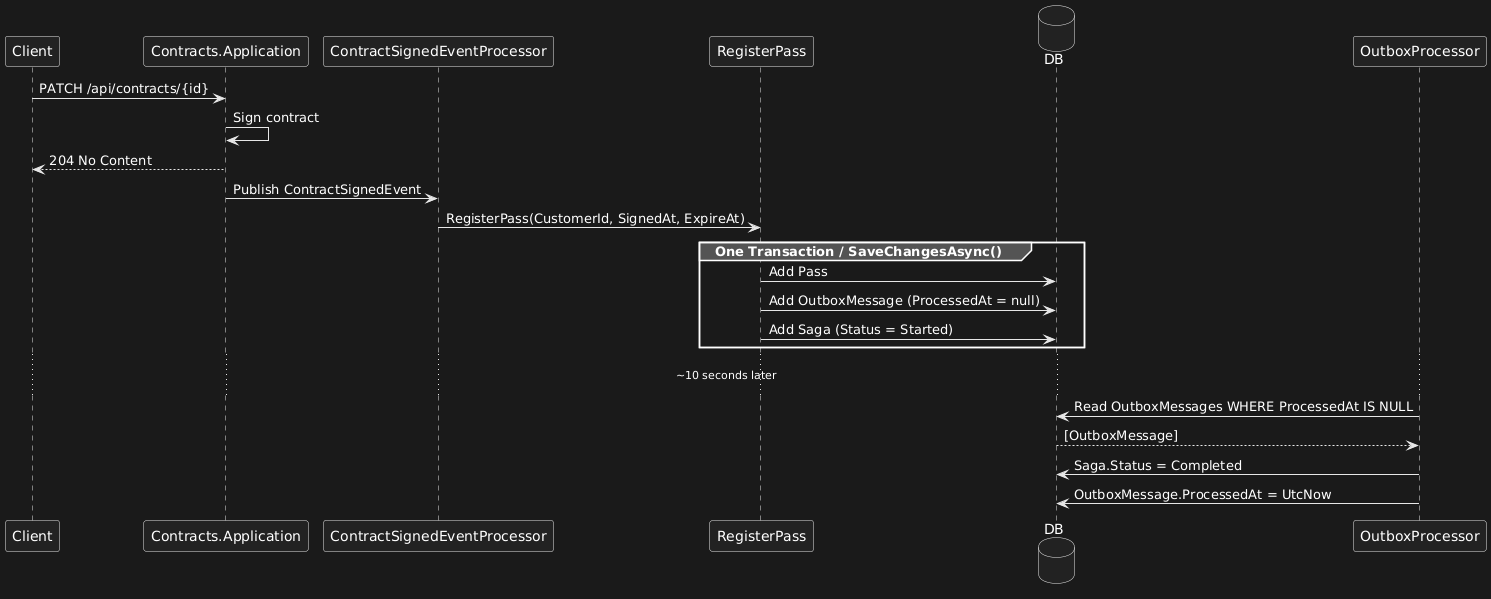

The diagram above was rendered by PlantUML. Its source (embedded in the PNG):
@startuml
participant Client
participant "Contracts.Application" as Contracts
participant "ContractSignedEventProcessor" as Processor
participant "RegisterPass" as App
database DB
participant "OutboxProcessor" as OP

Client -> Contracts : PATCH /api/contracts/{id}

Contracts -> Contracts : Sign contract
Contracts --> Client : 204 No Content

Contracts -> Processor : Publish ContractSignedEvent

Processor -> App : RegisterPass(CustomerId, SignedAt, ExpireAt)

group One Transaction / SaveChangesAsync()
    App -> DB : Add Pass
    App -> DB : Add OutboxMessage (ProcessedAt = null)
    App -> DB : Add Saga (Status = Started)
end

... ~10 seconds later ...

OP -> DB : Read OutboxMessages WHERE ProcessedAt IS NULL
DB --> OP : [OutboxMessage]
OP -> DB : Saga.Status = Completed
OP -> DB : OutboxMessage.ProcessedAt = UtcNow
@enduml